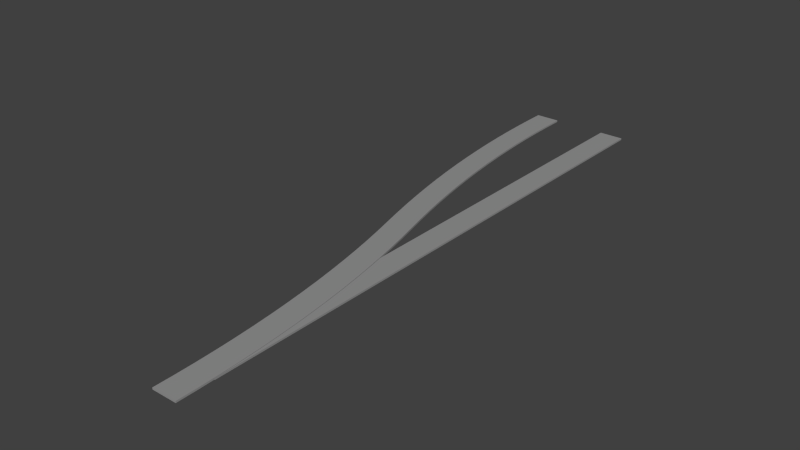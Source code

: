 # Source: swi-l-div.blend  (saved by Blender 2.69.0; exported with 4.5.12 LTS)
import bpy
from mathutils import Matrix  # noqa: F401  (used for matrix-valued properties, if any)

bpy.ops.wm.read_factory_settings(use_empty=True)
scene = bpy.context.scene
scene.name = 'Scene'

# ---- collections
col_collection_1 = bpy.data.collections.new('Collection 1'); scene.collection.children.link(col_collection_1)

# ---- materials (node trees are filled in below, after node groups)
mat_track_002 = bpy.data.materials.new('Track.002')
mat_track_002.alpha_threshold = 0.0
mat_track_002.use_transparent_shadow = False
mat_track_002.diffuse_color = (0.305, 0.305, 0.305, 1.0)
mat_track_002.specular_color = (0.0, 0.0, 0.0)
mat_track_002.roughness = 0.5
mat_track_002.specular_intensity = 0.2
mat_track_002.line_color = (0.0, 0.0, 0.0, 1.0)

# ---- material node trees

# ---- world
world_world = bpy.data.worlds.new('World'); scene.world = world_world
world_world.color = (0.05088, 0.05088, 0.05088)
world_world.use_sun_shadow = False
world_world.sun_shadow_jitter_overblur = 0.0
world_world.cycles.sampling_method = 'MANUAL'
world_world.cycles.sample_map_resolution = 256

# ---- meshes
me_curve = bpy.data.meshes.new('Curve')
me_curve.from_pydata([(-0.7175, 0.0, 0.0), (0.7175, 0.0, 0.0), (-0.7175, 0.0, 0.1), (0.7175, 0.0, 0.1), (-0.7277, 1.168, 0.0), (0.7071, 1.193, 0.0), (-0.7277, 1.168, 0.1), (0.7071, 1.193, 0.1), (-0.7583, 2.335, 0.0), (0.6759, 2.385, 0.0), (-0.7583, 2.335, 0.1), (0.6759, 2.385, 0.1), (-0.8092, 3.501, 0.0), (0.6238, 3.576, 0.0), (-0.8092, 3.501, 0.1), (0.6238, 3.576, 0.1), (-0.8805, 4.667, 0.0), (0.551, 4.767, 0.0), (-0.8805, 4.667, 0.1), (0.551, 4.767, 0.1), (-0.9721, 5.831, 0.0), (0.4575, 5.956, 0.0), (-0.9721, 5.831, 0.1), (0.4575, 5.956, 0.1), (-1.084, 6.993, 0.0), (0.3432, 7.143, 0.0), (-1.084, 6.993, 0.1), (0.3432, 7.143, 0.1), (-1.216, 8.153, 0.0), (0.2081, 8.328, 0.0), (-1.216, 8.153, 0.1), (0.2081, 8.328, 0.1), (-1.369, 9.31, 0.0), (0.05248, 9.51, 0.0), (-1.369, 9.31, 0.1), (0.05248, 9.51, 0.1), (-1.541, 10.47, 0.0), (-0.1238, 10.69, 0.0), (-1.541, 10.47, 0.1), (-0.1238, 10.69, 0.1), (-1.734, 11.62, 0.0), (-0.3206, 11.87, 0.0), (-1.734, 11.62, 0.1), (-0.3206, 11.87, 0.1), (-1.947, 12.76, 0.0), (-0.538, 13.04, 0.0), (-1.947, 12.76, 0.1), (-0.538, 13.04, 0.1), (-2.179, 13.91, 0.0), (-0.7757, 14.21, 0.0), (-2.179, 13.91, 0.1), (-0.7757, 14.21, 0.1), (-2.432, 15.05, 0.0), (-1.034, 15.37, 0.0), (-2.432, 15.05, 0.1), (-1.034, 15.37, 0.1), (-2.705, 16.18, 0.0), (-1.312, 16.53, 0.0), (-2.705, 16.18, 0.1), (-1.312, 16.53, 0.1), (-2.997, 17.31, 0.0), (-1.611, 17.69, 0.0), (-2.997, 17.31, 0.1), (-1.611, 17.69, 0.1), (-1.611, 17.69, 0.0), (-2.997, 17.31, 0.0), (-1.611, 17.69, 0.1), (-2.997, 17.31, 0.1), (-1.903, 18.82, 0.0), (-3.296, 18.47, 0.0), (-1.903, 18.82, 0.1), (-3.296, 18.47, 0.1), (-2.176, 19.95, 0.0), (-3.574, 19.63, 0.0), (-2.176, 19.95, 0.1), (-3.574, 19.63, 0.1), (-2.429, 21.09, 0.0), (-3.832, 20.79, 0.0), (-2.429, 21.09, 0.1), (-3.832, 20.79, 0.1), (-2.661, 22.24, 0.0), (-4.07, 21.96, 0.0), (-2.661, 22.24, 0.1), (-4.07, 21.96, 0.1), (-2.874, 23.38, 0.0), (-4.287, 23.13, 0.0), (-2.874, 23.38, 0.1), (-4.287, 23.13, 0.1), (-3.067, 24.53, 0.0), (-4.484, 24.31, 0.0), (-3.067, 24.53, 0.1), (-4.484, 24.31, 0.1), (-3.239, 25.69, 0.0), (-4.66, 25.49, 0.0), (-3.239, 25.69, 0.1), (-4.66, 25.49, 0.1), (-3.392, 26.85, 0.0), (-4.816, 26.67, 0.0), (-3.392, 26.85, 0.1), (-4.816, 26.67, 0.1), (-3.524, 28.01, 0.0), (-4.951, 27.86, 0.0), (-3.524, 28.01, 0.1), (-4.951, 27.86, 0.1), (-3.636, 29.17, 0.0), (-5.065, 29.04, 0.0), (-3.636, 29.17, 0.1), (-5.065, 29.04, 0.1), (-3.727, 30.33, 0.0), (-5.159, 30.23, 0.0), (-3.727, 30.33, 0.1), (-5.159, 30.23, 0.1), (-3.799, 31.5, 0.0), (-5.232, 31.42, 0.0), (-3.799, 31.5, 0.1), (-5.232, 31.42, 0.1), (-3.85, 32.67, 0.0), (-5.284, 32.62, 0.0), (-3.85, 32.67, 0.1), (-5.284, 32.62, 0.1), (-3.88, 33.83, 0.0), (-5.315, 33.81, 0.0), (-3.88, 33.83, 0.1), (-5.315, 33.81, 0.1), (-3.89, 35.0, 0.0), (-5.325, 35.0, 0.0), (-3.89, 35.0, 0.1), (-5.325, 35.0, 0.1)], [], [(1, 3, 2, 0), (4, 6, 10, 8), (0, 2, 6, 4), (3, 1, 5, 7), (2, 3, 7, 6), (1, 0, 4, 5), (8, 10, 14, 12), (7, 5, 9, 11), (6, 7, 11, 10), (5, 4, 8, 9), (12, 14, 18, 16), (11, 9, 13, 15), (10, 11, 15, 14), (9, 8, 12, 13), (16, 18, 22, 20), (15, 13, 17, 19), (14, 15, 19, 18), (13, 12, 16, 17), (20, 22, 26, 24), (19, 17, 21, 23), (18, 19, 23, 22), (17, 16, 20, 21), (24, 26, 30, 28), (23, 21, 25, 27), (22, 23, 27, 26), (21, 20, 24, 25), (28, 30, 34, 32), (27, 25, 29, 31), (26, 27, 31, 30), (25, 24, 28, 29), (32, 34, 38, 36), (31, 29, 33, 35), (30, 31, 35, 34), (29, 28, 32, 33), (36, 38, 42, 40), (35, 33, 37, 39), (34, 35, 39, 38), (33, 32, 36, 37), (40, 42, 46, 44), (39, 37, 41, 43), (38, 39, 43, 42), (37, 36, 40, 41), (44, 46, 50, 48), (43, 41, 45, 47), (42, 43, 47, 46), (41, 40, 44, 45), (48, 50, 54, 52), (47, 45, 49, 51), (46, 47, 51, 50), (45, 44, 48, 49), (52, 54, 58, 56), (51, 49, 53, 55), (50, 51, 55, 54), (49, 48, 52, 53), (56, 58, 62, 60), (55, 53, 57, 59), (54, 55, 59, 58), (53, 52, 56, 57), (61, 60, 62, 63), (59, 57, 61, 63), (58, 59, 63, 62), (57, 56, 60, 61), (65, 64, 66, 67), (68, 72, 74, 70), (64, 68, 70, 66), (67, 71, 69, 65), (66, 70, 71, 67), (65, 69, 68, 64), (72, 76, 78, 74), (71, 75, 73, 69), (70, 74, 75, 71), (69, 73, 72, 68), (76, 80, 82, 78), (75, 79, 77, 73), (74, 78, 79, 75), (73, 77, 76, 72), (80, 84, 86, 82), (79, 83, 81, 77), (78, 82, 83, 79), (77, 81, 80, 76), (84, 88, 90, 86), (83, 87, 85, 81), (82, 86, 87, 83), (81, 85, 84, 80), (88, 92, 94, 90), (87, 91, 89, 85), (86, 90, 91, 87), (85, 89, 88, 84), (92, 96, 98, 94), (91, 95, 93, 89), (90, 94, 95, 91), (89, 93, 92, 88), (96, 100, 102, 98), (95, 99, 97, 93), (94, 98, 99, 95), (93, 97, 96, 92), (100, 104, 106, 102), (99, 103, 101, 97), (98, 102, 103, 99), (97, 101, 100, 96), (104, 108, 110, 106), (103, 107, 105, 101), (102, 106, 107, 103), (101, 105, 104, 100), (108, 112, 114, 110), (107, 111, 109, 105), (106, 110, 111, 107), (105, 109, 108, 104), (112, 116, 118, 114), (111, 115, 113, 109), (110, 114, 115, 111), (109, 113, 112, 108), (116, 120, 122, 118), (115, 119, 117, 113), (114, 118, 119, 115), (113, 117, 116, 112), (120, 124, 126, 122), (119, 123, 121, 117), (118, 122, 123, 119), (117, 121, 120, 116), (125, 127, 126, 124), (123, 127, 125, 121), (122, 126, 127, 123), (121, 125, 124, 120)])
me_curve.materials.append(mat_track_002)
me_curve.use_remesh_preserve_volume = False
me_curve.use_remesh_preserve_attributes = False
me_curve.use_mirror_vertex_groups = False
me_curve.update()
me_track = bpy.data.meshes.new('TRack')
me_track.from_pydata([(0.7084, 2.386, 0.1), (0.7175, 2.037, 0.1), (0.7175, 2.037, -2.98e-09), (0.7084, 2.386, -2.98e-09), (0.6563, 3.578, 0.1), (0.6563, 3.578, -2.98e-09), (0.5835, 4.769, -2.98e-09), (0.5835, 4.769, 0.1), (0.4898, 5.958, -2.98e-09), (0.4898, 5.958, 0.1), (0.3755, 7.146, -2.98e-09), (0.3755, 7.146, 0.1), (0.2404, 8.332, -2.98e-09), (0.2404, 8.332, 0.1), (0.08466, 9.515, -2.98e-09), (0.08466, 9.515, 0.1), (-0.0917, 10.69, -2.98e-09), (-0.0917, 10.69, 0.1), (-0.2886, 11.87, -2.98e-09), (-0.2886, 11.87, 0.1), (-0.5061, 13.04, 0.1), (-0.5061, 13.04, -2.98e-09), (-0.7175, 14.08, -2.98e-09), (-0.7175, 14.08, 0.1), (0.7175, 35.0, 0.1), (0.7175, 35.0, -2.983e-09), (-0.7175, 35.0, 0.1), (-0.7175, 35.0, -2.983e-09)], [], [(0, 3, 2, 1), (3, 0, 4, 5), (5, 4, 7, 6), (6, 7, 9, 8), (8, 9, 11, 10), (10, 11, 13, 12), (12, 13, 15, 14), (14, 15, 17, 16), (16, 17, 19, 18), (18, 19, 20, 21), (21, 20, 23, 22), (2, 25, 24, 1), (26, 24, 25, 27), (26, 27, 22, 23), (25, 5, 6), (25, 6, 8), (25, 8, 10), (25, 10, 12), (25, 12, 14), (25, 14, 16), (25, 16, 18), (5, 25, 3), (25, 18, 21), (3, 25, 2), (25, 21, 22, 27), (24, 19, 17), (24, 17, 15), (24, 15, 13), (24, 13, 11), (24, 11, 9), (24, 9, 7), (24, 7, 4), (24, 4, 0), (19, 24, 20), (24, 0, 1), (23, 20, 24, 26)])
me_track.materials.append(mat_track_002)
me_track.use_remesh_preserve_volume = False
me_track.use_remesh_preserve_attributes = False
me_track.use_mirror_vertex_groups = False
me_track.update()

# ---- objects
ob_curve = bpy.data.objects.new('Curve', me_curve)
ob_track = bpy.data.objects.new('Track', me_track)

# ---- transforms, parenting, visibility, modifiers, constraints
ob_curve.location = (0.0, 0.0, 0.0)
ob_curve.lineart.crease_threshold = 0.0
ob_track.location = (0.0, 0.0, 0.0)
ob_track.lineart.crease_threshold = 0.0

# ---- collection membership
col_collection_1.objects.link(ob_curve)
col_collection_1.objects.link(ob_track)

# ---- scene / render settings (as saved in the file)
scene.frame_start = 1; scene.frame_end = 250; scene.frame_set(1)
scene.render.engine = 'BLENDER_EEVEE_NEXT'
scene.render.image_settings.compression = 90
scene.render.resolution_percentage = 50
scene.render.dither_intensity = 0.0
scene.cycles.use_denoising = False
scene.cycles.samples = 10
scene.cycles.sampling_pattern = 'TABULATED_SOBOL'
scene.cycles.light_sampling_threshold = 0.0
scene.cycles.use_adaptive_sampling = False
scene.cycles.use_light_tree = False
scene.cycles.blur_glossy = 0.0
scene.cycles.volume_bounces = 1
scene.cycles.pixel_filter_type = 'GAUSSIAN'
scene.cycles.sample_clamp_indirect = 0.0
scene.view_settings.view_transform = 'Standard'
bpy.context.view_layer.update()

# ---- added for rendering (the .blend has no active camera and no usable light): camera, sun
cam_auto = bpy.data.cameras.new('AutoCamera')
cam_auto.lens = 50.0
cam_auto.sensor_width = 36.0
cam_auto.clip_end = 1000.0
ob_auto_camera = bpy.data.objects.new('AutoCamera', cam_auto)
scene.collection.objects.link(ob_auto_camera)
ob_auto_camera.location = (30.5582, -21.9346, 26.3397)
ob_auto_camera.rotation_euler = (1.09748, -7.21219e-08, 0.694738)
scene.camera = ob_auto_camera
light_auto_sun = bpy.data.lights.new('AutoSun', 'SUN')
light_auto_sun.energy = 3.0
light_auto_sun.angle = 0.0523599
ob_auto_sun = bpy.data.objects.new('AutoSun', light_auto_sun)
scene.collection.objects.link(ob_auto_sun)
ob_auto_sun.rotation_euler = (0.872665, 0.174533, 0.523599)
bpy.context.view_layer.update()
